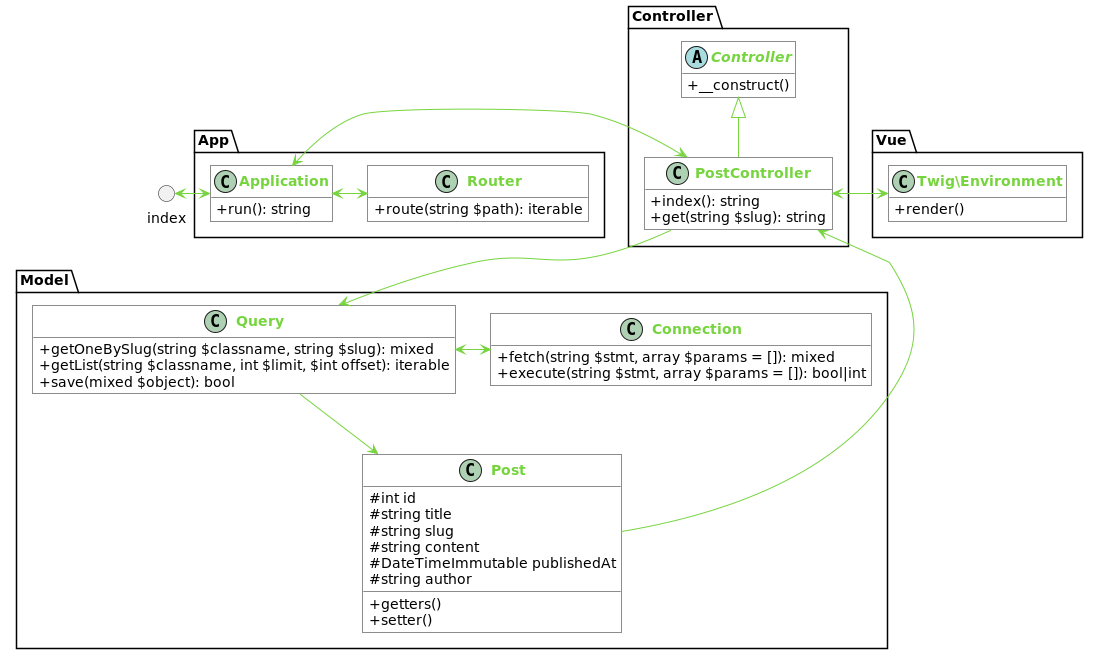

The diagram above was rendered by PlantUML. Its source (embedded in the PNG):
@startuml
'https://plantuml.com/class-diagram

'scale 400 height
skinparam RoundCorner 0
skinparam classFontColor 76d43e
skinparam classBackgroundColor fff
skinparam classFontStyle bold
skinparam classAttributeIconSize 0
skinparam ArrowColor 76d43e
hide empty members

circle index

namespace App {
    class Application {
        + run(): string
    }
    class Router {
        + route(string $path): iterable
    }
}

namespace Controller {
    abstract class Controller {
        + __construct()
    }
    class PostController extends Controller {
        + index(): string
        + get(string $slug): string
    }
}

namespace Model {
    class Post {
        # int id
        # string title
        # string slug
        # string content
        # DateTimeImmutable publishedAt
        # string author
        + getters()
        + setter()
    }
    class Query {
        + getOneBySlug(string $classname, string $slug): mixed
        + getList(string $classname, int $limit, $int offset): iterable
        + save(mixed $object): bool
    }
    class Connection {
        + fetch(string $stmt, array $params = []): mixed
        + execute(string $stmt, array $params = []): bool|int
    }
}

namespace Vue {
    class Twig\Environment {
        + render()
    }
}

index <-> Application
Application <-> Router
Application <-> PostController
PostController --> Query
Query <-> Connection
Query --> Post
Post --> PostController
PostController <-> Twig\Environment

@enduml